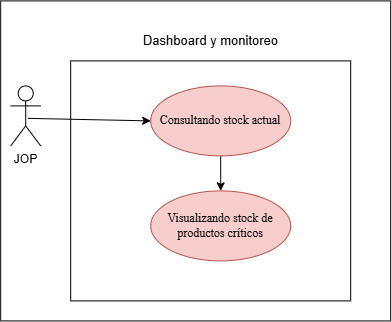

The diagram above was exported from draw.io. Its source (the exported page's mxGraphModel, read from the mxfile embedded in the PNG):
<mxGraphModel dx="2742" dy="1458" grid="1" gridSize="10" guides="1" tooltips="1" connect="1" arrows="1" fold="1" page="1" pageScale="1" pageWidth="827" pageHeight="1169" math="0" shadow="0">
  <root>
    <mxCell id="0" />
    <mxCell id="1" parent="0" />
    <mxCell id="l4dW3OeBSzsSOoBTaWRz-96" parent="1" style="rounded=0;whiteSpace=wrap;html=1;" value="" vertex="1">
      <mxGeometry height="320" width="390" x="410" y="190" as="geometry" />
    </mxCell>
    <mxCell id="l4dW3OeBSzsSOoBTaWRz-97" parent="1" style="rounded=0;whiteSpace=wrap;html=1;" value="" vertex="1">
      <mxGeometry height="240" width="280" x="480" y="250" as="geometry" />
    </mxCell>
    <mxCell id="l4dW3OeBSzsSOoBTaWRz-114" edge="1" parent="1" source="l4dW3OeBSzsSOoBTaWRz-115" style="rounded=0;orthogonalLoop=1;jettySize=auto;html=1;entryX=0;entryY=0.5;entryDx=0;entryDy=0;exitX=0.581;exitY=0.541;exitDx=0;exitDy=0;exitPerimeter=0;" target="l4dW3OeBSzsSOoBTaWRz-85">
      <mxGeometry relative="1" as="geometry">
        <Array as="points" />
        <mxPoint x="225" y="739" as="sourcePoint" />
        <mxPoint x="329" y="744" as="targetPoint" />
      </mxGeometry>
    </mxCell>
    <mxCell id="l4dW3OeBSzsSOoBTaWRz-115" parent="1" style="shape=umlActor;verticalLabelPosition=bottom;verticalAlign=top;html=1;" value="JOP" vertex="1">
      <mxGeometry height="60" width="30" x="420" y="275" as="geometry" />
    </mxCell>
    <mxCell id="l4dW3OeBSzsSOoBTaWRz-84" edge="1" parent="1" source="l4dW3OeBSzsSOoBTaWRz-85" style="rounded=0;orthogonalLoop=1;jettySize=auto;html=1;exitX=0.5;exitY=1;exitDx=0;exitDy=0;entryX=0.5;entryY=0;entryDx=0;entryDy=0;" target="l4dW3OeBSzsSOoBTaWRz-91">
      <mxGeometry relative="1" as="geometry">
        <mxPoint x="711" y="306" as="targetPoint" />
      </mxGeometry>
    </mxCell>
    <mxCell id="l4dW3OeBSzsSOoBTaWRz-85" parent="1" style="ellipse;whiteSpace=wrap;html=1;fillColor=#f8cecc;strokeColor=#b85450;" value="&lt;span style=&quot;font-family: &amp;quot;Times New Roman&amp;quot;, serif; white-space: pre-wrap; color: rgb(0, 0, 0);&quot;&gt;Consultando stock actual&lt;/span&gt;" vertex="1">
      <mxGeometry height="70" width="140" x="560" y="275" as="geometry" />
    </mxCell>
    <mxCell id="l4dW3OeBSzsSOoBTaWRz-86" parent="1" style="text;html=1;whiteSpace=wrap;strokeColor=none;fillColor=none;align=center;verticalAlign=middle;rounded=0;" value="&lt;font style=&quot;font-size: 13px;&quot;&gt;Dashboard y monitoreo&lt;/font&gt;" vertex="1">
      <mxGeometry height="30" width="164.75" x="537.63" y="215" as="geometry" />
    </mxCell>
    <mxCell id="l4dW3OeBSzsSOoBTaWRz-91" parent="1" style="ellipse;whiteSpace=wrap;html=1;fillColor=#f8cecc;strokeColor=#b85450;" value="&lt;span style=&quot;font-family: &amp;quot;Times New Roman&amp;quot;, serif; white-space: pre-wrap; color: rgb(0, 0, 0);&quot;&gt;Visualizando stock de productos críticos&lt;/span&gt;" vertex="1">
      <mxGeometry height="70" width="140" x="560" y="380" as="geometry" />
    </mxCell>
  </root>
</mxGraphModel>